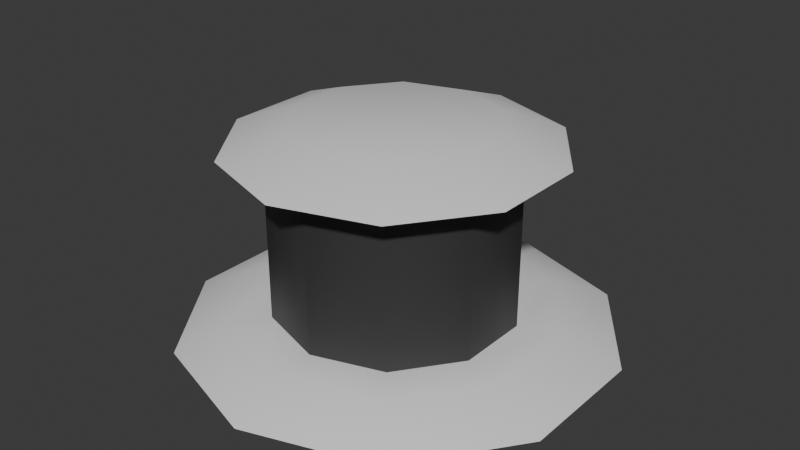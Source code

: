 # Source: Turret.blend  (saved by Blender 4.0.36; exported with 4.5.12 LTS)
import bpy
from mathutils import Matrix  # noqa: F401  (used for matrix-valued properties, if any)

bpy.ops.wm.read_factory_settings(use_empty=True)
scene = bpy.context.scene
scene.name = 'Scene'

# ---- collections
col_collection = bpy.data.collections.new('Collection'); scene.collection.children.link(col_collection)

# ---- materials (node trees are filled in below, after node groups)
mat_white = bpy.data.materials.new('White')
mat_white.alpha_threshold = 0.0
mat_white.use_transparent_shadow = False
mat_white.roughness = 0.5
mat_white.line_color = (0.0, 0.0, 0.0, 1.0)
mat_black = bpy.data.materials.new('Black')
mat_black.use_transparent_shadow = False

# ---- node groups
ng_auto_smooth = bpy.data.node_groups.new('Auto Smooth', 'GeometryNodeTree')
_s = ng_auto_smooth.interface.new_socket(name='Geometry', in_out='OUTPUT', socket_type='NodeSocketGeometry')
_s = ng_auto_smooth.interface.new_socket(name='Geometry', in_out='INPUT', socket_type='NodeSocketGeometry')
_s = ng_auto_smooth.interface.new_socket(name='Angle', in_out='INPUT', socket_type='NodeSocketFloat')
_s.subtype = 'ANGLE'
_s.min_value = 0.0
_s.max_value = 3.142
ng_auto_smooth.is_modifier = True
_N = ng_auto_smooth.nodes; _L = ng_auto_smooth.links
n0 = _N.new('NodeGroupOutput'); n0.name = 'Group Output'; n0.location = (480, -100)
n1 = _N.new('NodeGroupInput'); n1.name = 'Group Input'; n1.location = (-420, -300)
n2 = _N.new('NodeGroupInput'); n2.name = 'Group Input.001'; n2.location = (-60, -100)
n3 = _N.new('GeometryNodeSetShadeSmooth'); n3.name = 'Set Shade Smooth'; n3.location = (120, -100)
n3.domain = 'EDGE'
n4 = _N.new('GeometryNodeSetShadeSmooth'); n4.name = 'Set Shade Smooth.001'; n4.location = (300, -100)
n5 = _N.new('GeometryNodeInputMeshEdgeAngle'); n5.name = 'Edge Angle'; n5.location = (-420, -220)
n6 = _N.new('GeometryNodeInputEdgeSmooth'); n6.name = 'Is Edge Smooth'; n6.location = (-60, -160)
n7 = _N.new('GeometryNodeInputShadeSmooth'); n7.name = 'Is Face Smooth'; n7.location = (-240, -340)
n8 = _N.new('FunctionNodeBooleanMath'); n8.name = 'Boolean Math'; n8.location = (-60, -220)
n9 = _N.new('FunctionNodeCompare'); n9.name = 'Compare'; n9.location = (-240, -180)
n9.operation = 'LESS_EQUAL'
_L.new(n5.outputs[0], n9.inputs[0])
_L.new(n4.outputs[0], n0.inputs[0])
_L.new(n1.outputs[1], n9.inputs[1])
_L.new(n9.outputs[0], n8.inputs[0])
_L.new(n7.outputs[0], n8.inputs[1])
_L.new(n2.outputs[0], n3.inputs[0])
_L.new(n6.outputs[0], n3.inputs[1])
_L.new(n3.outputs[0], n4.inputs[0])
_L.new(n8.outputs[0], n3.inputs[2])
n0.is_active_output = True

# ---- material node trees
mat_white.use_nodes = True; mat_white.node_tree.nodes.clear()
_N = mat_white.node_tree.nodes; _L = mat_white.node_tree.links
n0 = _N.new('ShaderNodeOutputMaterial'); n0.name = 'Material Output'; n0.location = (300, 300)
n1 = _N.new('ShaderNodeBsdfPrincipled'); n1.name = 'Principled BSDF'; n1.location = (10, 300)
n1.inputs[3].default_value = 1.45
_L.new(n1.outputs[0], n0.inputs[0])
n0.is_active_output = True
mat_black.use_nodes = True; mat_black.node_tree.nodes.clear()
_N = mat_black.node_tree.nodes; _L = mat_black.node_tree.links
n0 = _N.new('ShaderNodeBsdfPrincipled'); n0.name = 'Principled BSDF'; n0.location = (10, 300)
n0.inputs[0].default_value = (0.04023, 0.04023, 0.04023, 1.0)
n0.inputs[3].default_value = 1.45
n1 = _N.new('ShaderNodeOutputMaterial'); n1.name = 'Material Output'; n1.location = (300, 300)
_L.new(n0.outputs[0], n1.inputs[0])
n1.is_active_output = True

# ---- world
world_world = bpy.data.worlds.new('World'); scene.world = world_world
world_world.use_nodes = True; world_world.node_tree.nodes.clear()
_N = world_world.node_tree.nodes; _L = world_world.node_tree.links
n0 = _N.new('ShaderNodeOutputWorld'); n0.name = 'World Output'; n0.location = (300, 300)
n1 = _N.new('ShaderNodeBackground'); n1.name = 'Background'; n1.location = (10, 300)
n1.inputs[0].default_value = (0.05088, 0.05088, 0.05088, 1.0)
_L.new(n1.outputs[0], n0.inputs[0])
n0.is_active_output = True
world_world.color = (0.05088, 0.05088, 0.05088)
world_world.use_sun_shadow = False
world_world.sun_shadow_jitter_overblur = 0.0

# ---- meshes
me_cylinder = bpy.data.meshes.new('Cylinder')
me_cylinder.from_pydata([(-3.42e-09, 2.924, 0.25), (-1.49e-08, 4.05, -0.25), (-2.351, 3.286, -0.25), (-3.804, 1.286, -0.25), (-3.804, -1.186, -0.25), (-2.351, -3.186, -0.25), (-1.49e-08, -3.95, -0.25), (2.351, -3.186, -0.25), (3.804, -1.186, -0.25), (3.804, 1.286, -0.25), (2.351, 3.286, -0.25), (-1.748, 2.356, 0.25), (-2.828, 0.869, 0.25), (-2.828, -0.969, 0.25), (-1.748, -2.456, 0.25), (-3.42e-09, -3.024, 0.25), (1.748, -2.456, 0.25), (2.828, -0.969, 0.25), (2.828, 0.869, 0.25), (1.748, 2.356, 0.25), (-1.299, -1.838, 0.25), (5.204e-10, -2.26, 0.25), (-2.102, 0.6329, 0.25), (-2.102, -0.7329, 0.25), (2.102, -0.7329, 0.25), (2.102, 0.6329, 0.25), (5.204e-10, 2.16, 0.25), (-1.299, 1.738, 0.25), (1.299, 1.738, 0.25), (1.299, -1.838, 0.25)], [], [(4, 3, 12, 13), (1, 10, 19, 0), (7, 6, 15, 16), (5, 4, 13, 14), (2, 1, 0, 11), (10, 9, 18, 19), (3, 2, 11, 12), (8, 7, 16, 17), (6, 5, 14, 15), (9, 8, 17, 18), (17, 16, 29, 24), (12, 11, 27, 22), (19, 18, 25, 28), (14, 13, 23, 20), (16, 15, 21, 29), (0, 19, 28, 26), (11, 0, 26, 27), (18, 17, 24, 25), (13, 12, 22, 23), (15, 14, 20, 21)])
me_cylinder.polygons.foreach_set('use_smooth', [True] * 20)
_uv = me_cylinder.uv_layers.new(name='UVMap')
_uv.uv.foreach_set('vector', [0.0, 0.0, 0.0, 0.0, 0.0, 0.0, 0.0, 0.0, 0.0, 0.0, 0.0, 0.0, 0.0, 0.0, 0.0, 0.0, 0.0, 0.0, 0.0, 0.0, 0.0, 0.0, 0.0, 0.0, 0.0, 0.0, 0.0, 0.0, 0.0, 0.0, 0.0, 0.0, 0.0, 0.0, 0.0, 0.0, 0.0, 0.0, 0.0, 0.0, 0.0, 0.0, 0.0, 0.0, 0.0, 0.0, 0.0, 0.0, 0.0, 0.0, 0.0, 0.0, 0.0, 0.0, 0.0, 0.0, 0.0, 0.0, 0.0, 0.0, 0.0, 0.0, 0.0, 0.0, 0.0, 0.0, 0.0, 0.0, 0.0, 0.0, 0.0, 0.0, 0.0, 0.0, 0.0, 0.0, 0.0, 0.0, 0.0, 0.0, 0.0, 0.0, 0.0, 0.0, 0.0, 0.0, 0.0, 0.0, 0.0, 0.0, 0.0, 0.0, 0.0, 0.0, 0.0, 0.0, 0.0, 0.0, 0.0, 0.0, 0.0, 0.0, 0.0, 0.0, 0.0, 0.0, 0.0, 0.0, 0.0, 0.0, 0.0, 0.0, 0.0, 0.0, 0.0, 0.0, 0.0, 0.0, 0.0, 0.0, 0.0, 0.0, 0.0, 0.0, 0.0, 0.0, 0.0, 0.0, 0.0, 0.0, 0.0, 0.0, 0.0, 0.0, 0.0, 0.0, 0.0, 0.0, 0.0, 0.0, 0.0, 0.0, 0.0, 0.0, 0.0, 0.0, 0.0, 0.0, 0.0, 0.0, 0.0, 0.0, 0.0, 0.0, 0.0, 0.0, 0.0, 0.0, 0.0, 0.0])
me_cylinder.materials.append(mat_white)
me_cylinder.update()
me_cylinder_003 = bpy.data.meshes.new('Cylinder.003')
me_cylinder_003.from_pydata([(-1.03e-08, 2.924, 3.25), (-1.748, 2.356, 3.25), (-2.828, 0.869, 3.25), (-2.828, -0.969, 3.25), (-1.748, -2.456, 3.25), (-1.03e-08, -3.024, 3.25), (1.748, -2.456, 3.25), (2.828, -0.969, 3.25), (2.828, 0.869, 3.25), (1.748, 2.356, 3.25), (-1.299, -1.838, 0.25), (5.204e-10, -2.26, 0.25), (-2.102, 0.6329, 0.25), (-2.102, -0.7329, 0.25), (2.102, -0.7329, 0.25), (2.102, 0.6329, 0.25), (5.204e-10, 2.16, 0.25), (-1.299, 1.738, 0.25), (1.299, 1.738, 0.25), (1.299, -1.838, 0.25), (-1.299, -1.838, 3.25), (-2.102, 0.6329, 3.25), (2.102, -0.7329, 3.25), (-4.592e-09, 2.16, 3.25), (1.299, 1.738, 3.25), (-4.592e-09, -2.26, 3.25), (-2.102, -0.7329, 3.25), (2.102, 0.6329, 3.25), (-1.299, 1.738, 3.25), (1.299, -1.838, 3.25), (-2.947e-08, 1.768, 3.682), (-1.068, 1.421, 3.682), (-1.729, 0.5117, 3.682), (-1.729, -0.6117, 3.682), (-1.068, -1.521, 3.682), (-2.947e-08, -1.868, 3.682), (1.068, -1.521, 3.682), (1.729, -0.6117, 3.682), (1.729, 0.5117, 3.682), (1.068, 1.421, 3.682)], [], [(25, 20, 4, 5), (6, 5, 35, 36), (26, 21, 2, 3), (27, 22, 7, 8), (28, 23, 0, 1), (23, 24, 9, 0), (29, 25, 5, 6), (20, 26, 3, 4), (24, 27, 8, 9), (21, 28, 1, 2), (22, 29, 6, 7), (14, 19, 29, 22), (12, 17, 28, 21), (18, 15, 27, 24), (10, 13, 26, 20), (19, 11, 25, 29), (16, 18, 24, 23), (17, 16, 23, 28), (15, 14, 22, 27), (13, 12, 21, 26), (11, 10, 20, 25), (30, 39, 38, 37, 36, 35, 34, 33, 32, 31), (9, 8, 38, 39), (2, 1, 31, 32), (5, 4, 34, 35), (8, 7, 37, 38), (1, 0, 30, 31), (4, 3, 33, 34), (7, 6, 36, 37), (0, 9, 39, 30), (3, 2, 32, 33)])
me_cylinder_003.polygons.foreach_set('use_smooth', [True] * 31)
me_cylinder_003.polygons.foreach_set('material_index', [0, 0, 0, 0, 0, 0, 0, 0, 0, 0, 0, 1, 1, 1, 1, 1, 1, 1, 1, 1, 1, 0, 0, 0, 0, 0, 0, 0, 0, 0, 0])
_uv = me_cylinder_003.uv_layers.new(name='UVMap')
_uv.uv.foreach_set('vector', [0.0, 0.0, 0.0, 0.0, 0.0, 0.0, 0.0, 0.0, 0.0, 0.0, 0.0, 0.0, 0.0, 0.0, 0.0, 0.0, 0.0, 0.0, 0.0, 0.0, 0.0, 0.0, 0.0, 0.0, 0.0, 0.0, 0.0, 0.0, 0.0, 0.0, 0.0, 0.0, 0.0, 0.0, 0.0, 0.0, 0.0, 0.0, 0.0, 0.0, 0.0, 0.0, 0.0, 0.0, 0.0, 0.0, 0.0, 0.0, 0.0, 0.0, 0.0, 0.0, 0.0, 0.0, 0.0, 0.0, 0.0, 0.0, 0.0, 0.0, 0.0, 0.0, 0.0, 0.0, 0.0, 0.0, 0.0, 0.0, 0.0, 0.0, 0.0, 0.0, 0.0, 0.0, 0.0, 0.0, 0.0, 0.0, 0.0, 0.0, 0.0, 0.0, 0.0, 0.0, 0.0, 0.0, 0.0, 0.0, 0.0, 0.0, 0.0, 0.0, 0.0, 0.0, 0.0, 0.0, 0.0, 0.0, 0.0, 0.0, 0.0, 0.0, 0.0, 0.0, 0.0, 0.0, 0.0, 0.0, 0.0, 0.0, 0.0, 0.0, 0.0, 0.0, 0.0, 0.0, 0.0, 0.0, 0.0, 0.0, 0.0, 0.0, 0.0, 0.0, 0.0, 0.0, 0.0, 0.0, 0.0, 0.0, 0.0, 0.0, 0.0, 0.0, 0.0, 0.0, 0.0, 0.0, 0.0, 0.0, 0.0, 0.0, 0.0, 0.0, 0.0, 0.0, 0.0, 0.0, 0.0, 0.0, 0.0, 0.0, 0.0, 0.0, 0.0, 0.0, 0.0, 0.0, 0.0, 0.0, 0.0, 0.0, 0.0, 0.0, 0.0, 0.0, 0.0, 0.0, 0.0, 0.0, 0.0, 0.0, 0.0, 0.0, 0.0, 0.0, 0.0, 0.0, 0.0, 0.0, 0.0, 0.0, 0.0, 0.0, 0.0, 0.0, 0.0, 0.0, 0.0, 0.0, 0.0, 0.0, 0.0, 0.0, 0.0, 0.0, 0.0, 0.0, 0.0, 0.0, 0.0, 0.0, 0.0, 0.0, 0.0, 0.0, 0.0, 0.0, 0.0, 0.0, 0.0, 0.0, 0.0, 0.0, 0.0, 0.0, 0.0, 0.0, 0.0, 0.0, 0.0, 0.0, 0.0, 0.0, 0.0, 0.0, 0.0, 0.0, 0.0, 0.0, 0.0, 0.0, 0.0, 0.0, 0.0, 0.0, 0.0, 0.0, 0.0, 0.0, 0.0, 0.0, 0.0, 0.0, 0.0, 0.0, 0.0, 0.0, 0.0, 0.0, 0.0, 0.0, 0.0, 0.0, 0.0, 0.0, 0.0, 0.0, 0.0, 0.0])
me_cylinder_003.materials.append(mat_white)
me_cylinder_003.materials.append(mat_black)
me_cylinder_003.update()
me_cylinder_004 = bpy.data.meshes.new('Cylinder.004')
me_cylinder_004.from_pydata([(-4.402e-09, 1.295, 1.091), (-4.402e-09, 3.295, 1.091), (0.2893, 1.295, 1.211), (0.2893, 3.295, 1.211), (0.4092, 1.295, 1.5), (0.4092, 3.295, 1.5), (0.2893, 1.295, 1.789), (0.2893, 3.295, 1.789), (-4.402e-09, 1.295, 1.909), (-4.402e-09, 3.295, 1.909), (-0.2893, 1.295, 1.789), (-0.2893, 3.295, 1.789), (-0.4092, 1.295, 1.5), (-0.4092, 3.295, 1.5), (-0.2893, 1.295, 1.211), (-0.2893, 3.295, 1.211)], [], [(0, 1, 3, 2), (2, 3, 5, 4), (4, 5, 7, 6), (6, 7, 9, 8), (8, 9, 11, 10), (10, 11, 13, 12), (3, 1, 15, 13, 11, 9, 7, 5), (12, 13, 15, 14), (14, 15, 1, 0), (0, 2, 4, 6, 8, 10, 12, 14)])
me_cylinder_004.polygons.foreach_set('use_smooth', [True] * 10)
_uv = me_cylinder_004.uv_layers.new(name='UVMap')
_uv.uv.foreach_set('vector', [1.0, 0.5, 1.0, 1.0, 0.875, 1.0, 0.875, 0.5, 0.875, 0.5, 0.875, 1.0, 0.75, 1.0, 0.75, 0.5, 0.75, 0.5, 0.75, 1.0, 0.625, 1.0, 0.625, 0.5, 0.625, 0.5, 0.625, 1.0, 0.5, 1.0, 0.5, 0.5, 0.5, 0.5, 0.5, 1.0, 0.375, 1.0, 0.375, 0.5, 0.375, 0.5, 0.375, 1.0, 0.25, 1.0, 0.25, 0.5, 0.4197, 0.4197, 0.25, 0.49, 0.08029, 0.4197, 0.01, 0.25, 0.08029, 0.08029, 0.25, 0.01, 0.4197, 0.08029, 0.49, 0.25, 0.25, 0.5, 0.25, 1.0, 0.125, 1.0, 0.125, 0.5, 0.125, 0.5, 0.125, 1.0, 0.0, 1.0, 0.0, 0.5, 0.75, 0.49, 0.9197, 0.4197, 0.99, 0.25, 0.9197, 0.08029, 0.75, 0.01, 0.5803, 0.08029, 0.51, 0.25, 0.5803, 0.4197])
me_cylinder_004.materials.append(mat_black)
me_cylinder_004.update()

# ---- objects
ob_base = bpy.data.objects.new('Base', me_cylinder)
ob_core = bpy.data.objects.new('Core', me_cylinder_003)
ob_gun = bpy.data.objects.new('Gun', me_cylinder_004)

# ---- transforms, parenting, visibility, modifiers, constraints
ob_base.location = (0.0, 0.0, 0.2)
ob_core.location = (0.0, 0.0, 0.2)
_m = ob_core.modifiers.new('Auto Smooth', 'NODES')
_m.node_group = ng_auto_smooth
_gi = [s.identifier for s in ng_auto_smooth.interface.items_tree if s.item_type == 'SOCKET' and s.in_out == 'INPUT']
_m[_gi[1]] = 0.8831  # Angle
ob_gun.location = (0.0, 0.0, 0.2)
_m = ob_gun.modifiers.new('Auto Smooth', 'NODES')
_m.node_group = ng_auto_smooth
_gi = [s.identifier for s in ng_auto_smooth.interface.items_tree if s.item_type == 'SOCKET' and s.in_out == 'INPUT']
_m[_gi[1]] = 0.8831  # Angle

# ---- collection membership
col_collection.objects.link(ob_base)
col_collection.objects.link(ob_core)
col_collection.objects.link(ob_gun)

# ---- scene / render settings (as saved in the file)
scene.frame_start = 1; scene.frame_end = 250; scene.frame_set(15)
scene.render.engine = 'BLENDER_EEVEE_NEXT'
scene.cycles.sampling_pattern = 'TABULATED_SOBOL'
bpy.context.view_layer.update()

# ---- added for rendering (the .blend has no active camera and no usable light): camera, sun
cam_auto = bpy.data.cameras.new('AutoCamera')
cam_auto.lens = 50.0
cam_auto.sensor_width = 36.0
cam_auto.clip_end = 1000.0
ob_auto_camera = bpy.data.objects.new('AutoCamera', cam_auto)
scene.collection.objects.link(ob_auto_camera)
ob_auto_camera.location = (10.8433, -12.9619, 10.5906)
ob_auto_camera.rotation_euler = (1.09748, -7.21219e-08, 0.694738)
scene.camera = ob_auto_camera
light_auto_sun = bpy.data.lights.new('AutoSun', 'SUN')
light_auto_sun.energy = 3.0
light_auto_sun.angle = 0.0523599
ob_auto_sun = bpy.data.objects.new('AutoSun', light_auto_sun)
scene.collection.objects.link(ob_auto_sun)
ob_auto_sun.rotation_euler = (0.872665, 0.174533, 0.523599)
bpy.context.view_layer.update()
